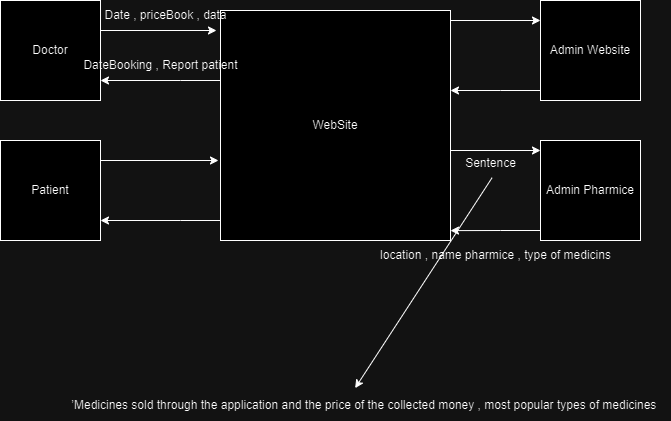

The diagram above was exported from draw.io. Its source (the exported page's mxGraphModel, read from the mxfile embedded in the PNG):
<mxGraphModel dx="1050" dy="530" grid="1" gridSize="10" guides="1" tooltips="1" connect="1" arrows="1" fold="1" page="1" pageScale="1" pageWidth="827" pageHeight="1169" math="0" shadow="0">
  <root>
    <mxCell id="0" />
    <mxCell id="1" parent="0" />
    <mxCell id="9MwEVd0PbBeVW0SAdZqp-1" value="WebSite" style="whiteSpace=wrap;html=1;aspect=fixed;" vertex="1" parent="1">
      <mxGeometry x="280" y="70" width="230" height="230" as="geometry" />
    </mxCell>
    <mxCell id="9MwEVd0PbBeVW0SAdZqp-3" value="Admin Website" style="whiteSpace=wrap;html=1;aspect=fixed;" vertex="1" parent="1">
      <mxGeometry x="600" y="60" width="100" height="100" as="geometry" />
    </mxCell>
    <mxCell id="9MwEVd0PbBeVW0SAdZqp-4" value="Admin Pharmice" style="whiteSpace=wrap;html=1;aspect=fixed;" vertex="1" parent="1">
      <mxGeometry x="600" y="200" width="100" height="100" as="geometry" />
    </mxCell>
    <mxCell id="9MwEVd0PbBeVW0SAdZqp-5" value="Patient" style="whiteSpace=wrap;html=1;aspect=fixed;" vertex="1" parent="1">
      <mxGeometry x="60" y="200" width="100" height="100" as="geometry" />
    </mxCell>
    <mxCell id="9MwEVd0PbBeVW0SAdZqp-6" value="Doctor" style="whiteSpace=wrap;html=1;aspect=fixed;" vertex="1" parent="1">
      <mxGeometry x="60" y="60" width="100" height="100" as="geometry" />
    </mxCell>
    <mxCell id="9MwEVd0PbBeVW0SAdZqp-7" value="" style="endArrow=classic;html=1;rounded=0;" edge="1" parent="1">
      <mxGeometry width="50" height="50" relative="1" as="geometry">
        <mxPoint x="160" y="220" as="sourcePoint" />
        <mxPoint x="278" y="220" as="targetPoint" />
        <Array as="points" />
      </mxGeometry>
    </mxCell>
    <mxCell id="9MwEVd0PbBeVW0SAdZqp-8" value="" style="endArrow=classic;html=1;rounded=0;" edge="1" parent="1">
      <mxGeometry width="50" height="50" relative="1" as="geometry">
        <mxPoint x="160" y="90" as="sourcePoint" />
        <mxPoint x="276" y="90" as="targetPoint" />
      </mxGeometry>
    </mxCell>
    <mxCell id="9MwEVd0PbBeVW0SAdZqp-10" value="" style="endArrow=classic;html=1;rounded=0;" edge="1" parent="1">
      <mxGeometry width="50" height="50" relative="1" as="geometry">
        <mxPoint x="510" y="80" as="sourcePoint" />
        <mxPoint x="600" y="80" as="targetPoint" />
        <Array as="points" />
      </mxGeometry>
    </mxCell>
    <mxCell id="9MwEVd0PbBeVW0SAdZqp-11" value="" style="endArrow=classic;html=1;rounded=0;" edge="1" parent="1">
      <mxGeometry width="50" height="50" relative="1" as="geometry">
        <mxPoint x="510" y="210" as="sourcePoint" />
        <mxPoint x="600" y="210" as="targetPoint" />
        <Array as="points" />
      </mxGeometry>
    </mxCell>
    <mxCell id="9MwEVd0PbBeVW0SAdZqp-13" value="" style="endArrow=classic;html=1;rounded=0;entryX=1;entryY=0.957;entryDx=0;entryDy=0;entryPerimeter=0;" edge="1" parent="1" target="9MwEVd0PbBeVW0SAdZqp-1">
      <mxGeometry width="50" height="50" relative="1" as="geometry">
        <mxPoint x="600" y="290" as="sourcePoint" />
        <mxPoint x="530" y="290" as="targetPoint" />
        <Array as="points">
          <mxPoint x="560" y="290" />
        </Array>
      </mxGeometry>
    </mxCell>
    <mxCell id="9MwEVd0PbBeVW0SAdZqp-14" value="" style="endArrow=classic;html=1;rounded=0;entryX=1;entryY=0.957;entryDx=0;entryDy=0;entryPerimeter=0;" edge="1" parent="1">
      <mxGeometry width="50" height="50" relative="1" as="geometry">
        <mxPoint x="600" y="150" as="sourcePoint" />
        <mxPoint x="510" y="150" as="targetPoint" />
        <Array as="points">
          <mxPoint x="560" y="150" />
        </Array>
      </mxGeometry>
    </mxCell>
    <mxCell id="9MwEVd0PbBeVW0SAdZqp-16" value="" style="endArrow=classic;html=1;rounded=0;entryX=1;entryY=0.8;entryDx=0;entryDy=0;entryPerimeter=0;" edge="1" parent="1" target="9MwEVd0PbBeVW0SAdZqp-6">
      <mxGeometry width="50" height="50" relative="1" as="geometry">
        <mxPoint x="280" y="140" as="sourcePoint" />
        <mxPoint x="170" y="140" as="targetPoint" />
        <Array as="points">
          <mxPoint x="240" y="140" />
        </Array>
      </mxGeometry>
    </mxCell>
    <mxCell id="9MwEVd0PbBeVW0SAdZqp-18" value="" style="endArrow=classic;html=1;rounded=0;entryX=1;entryY=0.8;entryDx=0;entryDy=0;entryPerimeter=0;" edge="1" parent="1">
      <mxGeometry width="50" height="50" relative="1" as="geometry">
        <mxPoint x="280" y="280" as="sourcePoint" />
        <mxPoint x="160" y="280" as="targetPoint" />
        <Array as="points">
          <mxPoint x="240" y="280" />
        </Array>
      </mxGeometry>
    </mxCell>
    <mxCell id="9MwEVd0PbBeVW0SAdZqp-19" value="Date , priceBook , data" style="text;html=1;align=center;verticalAlign=middle;resizable=0;points=[];autosize=1;strokeColor=none;fillColor=none;" vertex="1" parent="1">
      <mxGeometry x="150" y="60" width="150" height="30" as="geometry" />
    </mxCell>
    <mxCell id="9MwEVd0PbBeVW0SAdZqp-20" value="DateBooking , Report patient" style="text;html=1;align=center;verticalAlign=middle;resizable=0;points=[];autosize=1;strokeColor=none;fillColor=none;" vertex="1" parent="1">
      <mxGeometry x="130" y="110" width="180" height="30" as="geometry" />
    </mxCell>
    <mxCell id="9MwEVd0PbBeVW0SAdZqp-22" value="location , name pharmice , type of medicins" style="text;html=1;align=center;verticalAlign=middle;resizable=0;points=[];autosize=1;strokeColor=none;fillColor=none;" vertex="1" parent="1">
      <mxGeometry x="430" y="300" width="250" height="30" as="geometry" />
    </mxCell>
    <mxCell id="9MwEVd0PbBeVW0SAdZqp-27" value="’Medicines sold through the application and the price of the collected money , most popular types of medicines&amp;nbsp;" style="text;html=1;align=center;verticalAlign=middle;resizable=0;points=[];autosize=1;strokeColor=none;fillColor=none;" vertex="1" parent="1">
      <mxGeometry x="120" y="450" width="610" height="30" as="geometry" />
    </mxCell>
    <mxCell id="9MwEVd0PbBeVW0SAdZqp-31" value="Sentence" style="text;html=1;align=center;verticalAlign=middle;resizable=0;points=[];autosize=1;strokeColor=none;fillColor=none;" vertex="1" parent="1">
      <mxGeometry x="515" y="208" width="70" height="30" as="geometry" />
    </mxCell>
    <mxCell id="9MwEVd0PbBeVW0SAdZqp-33" value="" style="endArrow=classic;html=1;rounded=0;exitX=0.523;exitY=0.973;exitDx=0;exitDy=0;exitPerimeter=0;entryX=0.483;entryY=-0.08;entryDx=0;entryDy=0;entryPerimeter=0;" edge="1" parent="1" source="9MwEVd0PbBeVW0SAdZqp-31" target="9MwEVd0PbBeVW0SAdZqp-27">
      <mxGeometry width="50" height="50" relative="1" as="geometry">
        <mxPoint x="480" y="410" as="sourcePoint" />
        <mxPoint x="430" y="430" as="targetPoint" />
      </mxGeometry>
    </mxCell>
  </root>
</mxGraphModel>